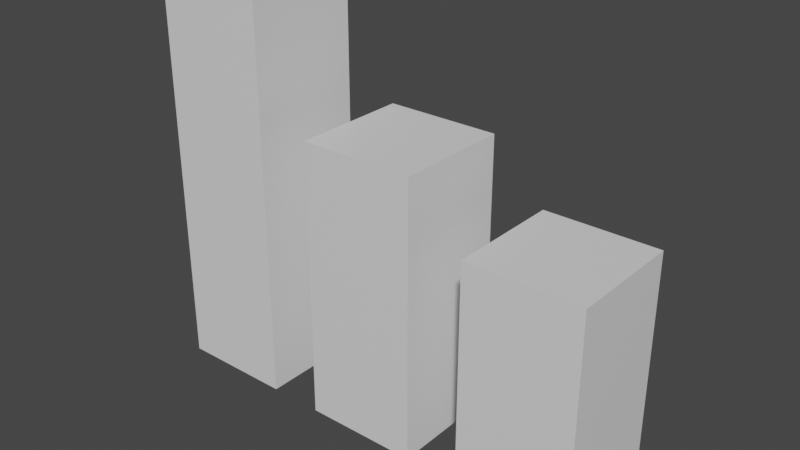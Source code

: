 # Source: Building.blend  (saved by Blender 3.0.42; exported with 4.5.12 LTS)
import bpy
from mathutils import Matrix  # noqa: F401  (used for matrix-valued properties, if any)

bpy.ops.wm.read_factory_settings(use_empty=True)
scene = bpy.context.scene
scene.name = 'Scene'

# ---- materials (node trees are filled in below, after node groups)
mat_material = bpy.data.materials.new('Material')
mat_material.alpha_threshold = 0.0
mat_material.use_transparent_shadow = False
mat_material.line_color = (0.0, 0.0, 0.0, 1.0)

# ---- material node trees
mat_material.use_nodes = True; mat_material.node_tree.nodes.clear()
_N = mat_material.node_tree.nodes; _L = mat_material.node_tree.links
n0 = _N.new('ShaderNodeOutputMaterial'); n0.name = 'Material Output'; n0.location = (300, 300)
n1 = _N.new('ShaderNodeBsdfPrincipled'); n1.name = 'Principled BSDF'; n1.location = (10, 300)
n1.distribution = 'GGX'
n1.subsurface_method = 'RANDOM_WALK_SKIN'
n1.inputs[2].default_value = 0.4
n1.inputs[3].default_value = 1.45
n1.inputs[27].default_value = (0.0, 0.0, 0.0, 1.0)
n1.inputs[28].default_value = 1.0
_L.new(n1.outputs[0], n0.inputs[0])
n0.is_active_output = True

# ---- world
world_world = bpy.data.worlds.new('World'); scene.world = world_world
world_world.use_nodes = True; world_world.node_tree.nodes.clear()
_N = world_world.node_tree.nodes; _L = world_world.node_tree.links
n0 = _N.new('ShaderNodeOutputWorld'); n0.name = 'World Output'; n0.location = (300, 300)
n1 = _N.new('ShaderNodeBackground'); n1.name = 'Background'; n1.location = (10, 300)
n1.inputs[0].default_value = (0.05088, 0.05088, 0.05088, 1.0)
_L.new(n1.outputs[0], n0.inputs[0])
n0.is_active_output = True
world_world.color = (0.05088, 0.05088, 0.05088)
world_world.use_sun_shadow = False
world_world.sun_shadow_jitter_overblur = 0.0

# ---- meshes
me_cube = bpy.data.meshes.new('Cube')
me_cube.from_pydata([(10.2, 10.42, 50.0), (10.2, 10.42, 0.000145), (10.2, -10.42, 50.0), (10.2, -10.42, 0.000145), (-10.2, 10.42, 50.0), (-10.2, 10.42, 0.000145), (-10.2, -10.42, 50.0), (-10.2, -10.42, 0.000145)], [], [(0, 4, 6, 2), (3, 2, 6, 7), (7, 6, 4, 5), (5, 1, 3, 7), (1, 0, 2, 3), (5, 4, 0, 1)])
_uv = me_cube.uv_layers.new(name='UVMap')
_uv.uv.foreach_set('vector', [0.625, 0.5, 0.875, 0.5, 0.875, 0.75, 0.625, 0.75, 0.375, 0.75, 0.625, 0.75, 0.625, 1.0, 0.375, 1.0, 0.375, 0.0, 0.625, 0.0, 0.625, 0.25, 0.375, 0.25, 0.125, 0.5, 0.375, 0.5, 0.375, 0.75, 0.125, 0.75, 0.375, 0.5, 0.625, 0.5, 0.625, 0.75, 0.375, 0.75, 0.375, 0.25, 0.625, 0.25, 0.625, 0.5, 0.375, 0.5])
me_cube.materials.append(mat_material)
me_cube.use_remesh_preserve_volume = False
me_cube.use_remesh_preserve_attributes = False
me_cube.use_mirror_vertex_groups = False
me_cube.update()
me_cube_001 = bpy.data.meshes.new('Cube.001')
me_cube_001.from_pydata([(10.2, 10.42, 40.0), (10.2, 10.42, 0.000145), (10.2, -10.42, 40.0), (10.2, -10.42, 0.000145), (-10.2, 10.42, 40.0), (-10.2, 10.42, 0.000145), (-10.2, -10.42, 40.0), (-10.2, -10.42, 0.000145)], [], [(0, 4, 6, 2), (3, 2, 6, 7), (7, 6, 4, 5), (5, 1, 3, 7), (1, 0, 2, 3), (5, 4, 0, 1)])
_uv = me_cube_001.uv_layers.new(name='UVMap')
_uv.uv.foreach_set('vector', [0.625, 0.5, 0.875, 0.5, 0.875, 0.75, 0.625, 0.75, 0.375, 0.75, 0.625, 0.75, 0.625, 1.0, 0.375, 1.0, 0.375, 0.0, 0.625, 0.0, 0.625, 0.25, 0.375, 0.25, 0.125, 0.5, 0.375, 0.5, 0.375, 0.75, 0.125, 0.75, 0.375, 0.5, 0.625, 0.5, 0.625, 0.75, 0.375, 0.75, 0.375, 0.25, 0.625, 0.25, 0.625, 0.5, 0.375, 0.5])
me_cube_001.materials.append(mat_material)
me_cube_001.use_remesh_preserve_volume = False
me_cube_001.use_remesh_preserve_attributes = False
me_cube_001.use_mirror_vertex_groups = False
me_cube_001.update()
me_cube_002 = bpy.data.meshes.new('Cube.002')
me_cube_002.from_pydata([(10.2, 10.42, 70.0), (10.2, 10.42, 0.000145), (10.2, -10.42, 70.0), (10.2, -10.42, 0.000145), (-10.2, 10.42, 70.0), (-10.2, 10.42, 0.000145), (-10.2, -10.42, 70.0), (-10.2, -10.42, 0.000145)], [], [(0, 4, 6, 2), (3, 2, 6, 7), (7, 6, 4, 5), (5, 1, 3, 7), (1, 0, 2, 3), (5, 4, 0, 1)])
_uv = me_cube_002.uv_layers.new(name='UVMap')
_uv.uv.foreach_set('vector', [0.625, 0.5, 0.875, 0.5, 0.875, 0.75, 0.625, 0.75, 0.375, 0.75, 0.625, 0.75, 0.625, 1.0, 0.375, 1.0, 0.375, 0.0, 0.625, 0.0, 0.625, 0.25, 0.375, 0.25, 0.125, 0.5, 0.375, 0.5, 0.375, 0.75, 0.125, 0.75, 0.375, 0.5, 0.625, 0.5, 0.625, 0.75, 0.375, 0.75, 0.375, 0.25, 0.625, 0.25, 0.625, 0.5, 0.375, 0.5])
me_cube_002.materials.append(mat_material)
me_cube_002.use_remesh_preserve_volume = False
me_cube_002.use_remesh_preserve_attributes = False
me_cube_002.use_mirror_vertex_groups = False
me_cube_002.update()

# ---- objects
ob_building_a = bpy.data.objects.new('Building A', me_cube)
ob_building_b = bpy.data.objects.new('Building B', me_cube_001)
ob_building_c = bpy.data.objects.new('Building C', me_cube_002)

# ---- transforms, parenting, visibility, modifiers, constraints
ob_building_a.location = (0.0, 0.0, 0.0)
ob_building_a.lock_rotations_4d = False
ob_building_a.empty_display_type = 'ARROWS'
ob_building_a.lineart.crease_threshold = 0.0
ob_building_b.location = (30.0, 0.0, 0.0)
ob_building_b.lock_rotations_4d = False
ob_building_b.empty_display_type = 'ARROWS'
ob_building_b.lineart.crease_threshold = 0.0
ob_building_c.location = (-30.0, 0.0, 0.0)
ob_building_c.lock_rotations_4d = False
ob_building_c.empty_display_type = 'ARROWS'
ob_building_c.lineart.crease_threshold = 0.0

# ---- collection membership
scene.collection.objects.link(ob_building_a)
scene.collection.objects.link(ob_building_b)
scene.collection.objects.link(ob_building_c)

# ---- scene / render settings (as saved in the file)
scene.frame_start = 1; scene.frame_end = 250; scene.frame_set(1)
scene.render.engine = 'BLENDER_EEVEE_NEXT'
scene.cycles.sampling_pattern = 'TABULATED_SOBOL'
scene.cycles.use_light_tree = False
scene.view_settings.view_transform = 'Filmic'
bpy.context.view_layer.update()

# ---- added for rendering (the .blend has no active camera and no usable light): camera, sun
cam_auto = bpy.data.cameras.new('AutoCamera')
cam_auto.lens = 50.0
cam_auto.sensor_width = 36.0
cam_auto.clip_end = 1763.71
ob_auto_camera = bpy.data.objects.new('AutoCamera', cam_auto)
scene.collection.objects.link(ob_auto_camera)
ob_auto_camera.location = (100.497, -120.596, 115.398)
ob_auto_camera.rotation_euler = (1.09748, -7.21219e-08, 0.694738)
scene.camera = ob_auto_camera
light_auto_sun = bpy.data.lights.new('AutoSun', 'SUN')
light_auto_sun.energy = 3.0
light_auto_sun.angle = 0.0523599
ob_auto_sun = bpy.data.objects.new('AutoSun', light_auto_sun)
scene.collection.objects.link(ob_auto_sun)
ob_auto_sun.rotation_euler = (0.872665, 0.174533, 0.523599)
bpy.context.view_layer.update()
